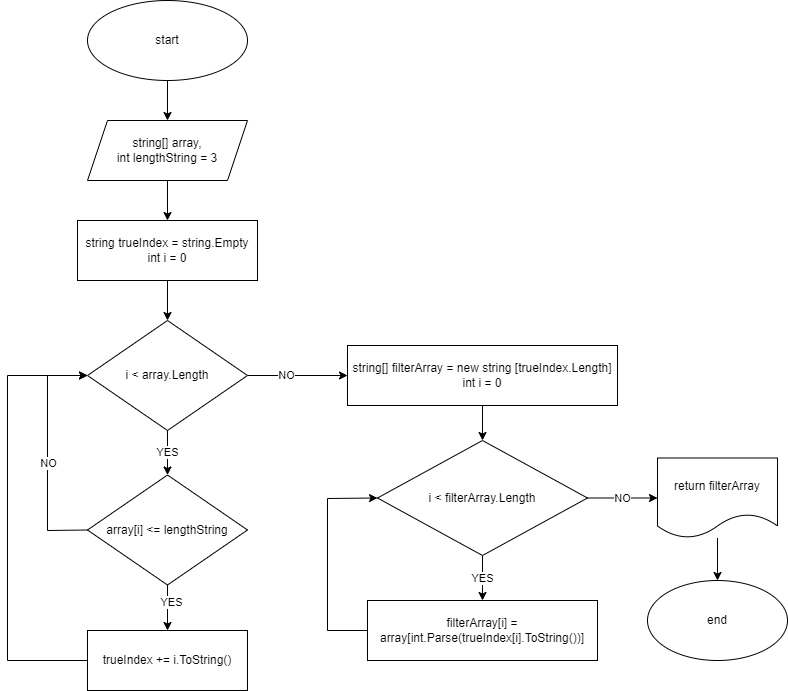

The diagram above was exported from draw.io. Its source (the exported page's mxGraphModel, read from the mxfile embedded in the PNG):
<mxGraphModel dx="1965" dy="682" grid="1" gridSize="10" guides="1" tooltips="1" connect="1" arrows="1" fold="1" page="1" pageScale="1" pageWidth="827" pageHeight="1169" math="0" shadow="0">
  <root>
    <mxCell id="0" />
    <mxCell id="1" parent="0" />
    <mxCell id="tB8qxT-YK6PfwHb6BdZ6-3" value="" style="edgeStyle=orthogonalEdgeStyle;rounded=0;orthogonalLoop=1;jettySize=auto;html=1;" edge="1" parent="1" source="tB8qxT-YK6PfwHb6BdZ6-1" target="tB8qxT-YK6PfwHb6BdZ6-2">
      <mxGeometry relative="1" as="geometry" />
    </mxCell>
    <mxCell id="tB8qxT-YK6PfwHb6BdZ6-1" value="start" style="ellipse;whiteSpace=wrap;html=1;" vertex="1" parent="1">
      <mxGeometry x="80" width="160" height="80" as="geometry" />
    </mxCell>
    <mxCell id="tB8qxT-YK6PfwHb6BdZ6-5" value="" style="edgeStyle=orthogonalEdgeStyle;rounded=0;orthogonalLoop=1;jettySize=auto;html=1;" edge="1" parent="1" source="tB8qxT-YK6PfwHb6BdZ6-2" target="tB8qxT-YK6PfwHb6BdZ6-4">
      <mxGeometry relative="1" as="geometry" />
    </mxCell>
    <mxCell id="tB8qxT-YK6PfwHb6BdZ6-2" value="string[] array,&lt;br&gt;int&amp;nbsp;lengthString = 3" style="shape=parallelogram;perimeter=parallelogramPerimeter;whiteSpace=wrap;html=1;fixedSize=1;" vertex="1" parent="1">
      <mxGeometry x="80" y="120" width="160" height="60" as="geometry" />
    </mxCell>
    <mxCell id="tB8qxT-YK6PfwHb6BdZ6-7" value="" style="edgeStyle=orthogonalEdgeStyle;rounded=0;orthogonalLoop=1;jettySize=auto;html=1;" edge="1" parent="1" source="tB8qxT-YK6PfwHb6BdZ6-4" target="tB8qxT-YK6PfwHb6BdZ6-6">
      <mxGeometry relative="1" as="geometry" />
    </mxCell>
    <mxCell id="tB8qxT-YK6PfwHb6BdZ6-4" value="string trueIndex = string.Empty&lt;br&gt;int i = 0" style="whiteSpace=wrap;html=1;" vertex="1" parent="1">
      <mxGeometry x="70" y="220" width="180" height="60" as="geometry" />
    </mxCell>
    <mxCell id="tB8qxT-YK6PfwHb6BdZ6-11" value="" style="edgeStyle=orthogonalEdgeStyle;rounded=0;orthogonalLoop=1;jettySize=auto;html=1;" edge="1" parent="1" source="tB8qxT-YK6PfwHb6BdZ6-6" target="tB8qxT-YK6PfwHb6BdZ6-10">
      <mxGeometry relative="1" as="geometry" />
    </mxCell>
    <mxCell id="tB8qxT-YK6PfwHb6BdZ6-12" value="NO" style="edgeLabel;html=1;align=center;verticalAlign=middle;resizable=0;points=[];" vertex="1" connectable="0" parent="tB8qxT-YK6PfwHb6BdZ6-11">
      <mxGeometry x="-0.24" y="1" relative="1" as="geometry">
        <mxPoint as="offset" />
      </mxGeometry>
    </mxCell>
    <mxCell id="tB8qxT-YK6PfwHb6BdZ6-13" value="YES" style="edgeStyle=orthogonalEdgeStyle;rounded=0;orthogonalLoop=1;jettySize=auto;html=1;" edge="1" parent="1" source="tB8qxT-YK6PfwHb6BdZ6-6" target="tB8qxT-YK6PfwHb6BdZ6-8">
      <mxGeometry relative="1" as="geometry" />
    </mxCell>
    <mxCell id="tB8qxT-YK6PfwHb6BdZ6-6" value="i &amp;lt; array.Length" style="rhombus;whiteSpace=wrap;html=1;" vertex="1" parent="1">
      <mxGeometry x="80" y="320" width="160" height="110" as="geometry" />
    </mxCell>
    <mxCell id="tB8qxT-YK6PfwHb6BdZ6-15" value="" style="edgeStyle=orthogonalEdgeStyle;rounded=0;orthogonalLoop=1;jettySize=auto;html=1;" edge="1" parent="1" source="tB8qxT-YK6PfwHb6BdZ6-8" target="tB8qxT-YK6PfwHb6BdZ6-14">
      <mxGeometry relative="1" as="geometry" />
    </mxCell>
    <mxCell id="tB8qxT-YK6PfwHb6BdZ6-16" value="YES" style="edgeLabel;html=1;align=center;verticalAlign=middle;resizable=0;points=[];" vertex="1" connectable="0" parent="tB8qxT-YK6PfwHb6BdZ6-15">
      <mxGeometry x="-0.2476" y="3" relative="1" as="geometry">
        <mxPoint as="offset" />
      </mxGeometry>
    </mxCell>
    <mxCell id="tB8qxT-YK6PfwHb6BdZ6-8" value="array[i] &amp;lt;= lengthString" style="rhombus;whiteSpace=wrap;html=1;" vertex="1" parent="1">
      <mxGeometry x="80" y="474.5" width="160" height="110" as="geometry" />
    </mxCell>
    <mxCell id="tB8qxT-YK6PfwHb6BdZ6-21" value="" style="edgeStyle=orthogonalEdgeStyle;rounded=0;orthogonalLoop=1;jettySize=auto;html=1;" edge="1" parent="1" source="tB8qxT-YK6PfwHb6BdZ6-10" target="tB8qxT-YK6PfwHb6BdZ6-20">
      <mxGeometry relative="1" as="geometry" />
    </mxCell>
    <mxCell id="tB8qxT-YK6PfwHb6BdZ6-10" value="string[] filterArray = new string [trueIndex.Length]&lt;br&gt;int i = 0" style="whiteSpace=wrap;html=1;" vertex="1" parent="1">
      <mxGeometry x="340" y="345" width="270" height="60" as="geometry" />
    </mxCell>
    <mxCell id="tB8qxT-YK6PfwHb6BdZ6-14" value="trueIndex += i.ToString()" style="whiteSpace=wrap;html=1;" vertex="1" parent="1">
      <mxGeometry x="80" y="630" width="160" height="60" as="geometry" />
    </mxCell>
    <mxCell id="tB8qxT-YK6PfwHb6BdZ6-17" value="" style="endArrow=classic;html=1;rounded=0;entryX=0;entryY=0.5;entryDx=0;entryDy=0;exitX=0;exitY=0.5;exitDx=0;exitDy=0;" edge="1" parent="1" source="tB8qxT-YK6PfwHb6BdZ6-8" target="tB8qxT-YK6PfwHb6BdZ6-6">
      <mxGeometry width="50" height="50" relative="1" as="geometry">
        <mxPoint x="390" y="470" as="sourcePoint" />
        <mxPoint x="440" y="420" as="targetPoint" />
        <Array as="points">
          <mxPoint x="40" y="530" />
          <mxPoint x="40" y="375" />
        </Array>
      </mxGeometry>
    </mxCell>
    <mxCell id="tB8qxT-YK6PfwHb6BdZ6-18" value="NO" style="edgeLabel;html=1;align=center;verticalAlign=middle;resizable=0;points=[];" vertex="1" connectable="0" parent="tB8qxT-YK6PfwHb6BdZ6-17">
      <mxGeometry x="-0.0808" relative="1" as="geometry">
        <mxPoint as="offset" />
      </mxGeometry>
    </mxCell>
    <mxCell id="tB8qxT-YK6PfwHb6BdZ6-19" value="" style="endArrow=classic;html=1;rounded=0;exitX=0;exitY=0.5;exitDx=0;exitDy=0;entryX=0;entryY=0.5;entryDx=0;entryDy=0;" edge="1" parent="1" source="tB8qxT-YK6PfwHb6BdZ6-14" target="tB8qxT-YK6PfwHb6BdZ6-6">
      <mxGeometry width="50" height="50" relative="1" as="geometry">
        <mxPoint x="390" y="470" as="sourcePoint" />
        <mxPoint x="440" y="420" as="targetPoint" />
        <Array as="points">
          <mxPoint y="660" />
          <mxPoint y="375" />
        </Array>
      </mxGeometry>
    </mxCell>
    <mxCell id="tB8qxT-YK6PfwHb6BdZ6-23" value="YES" style="edgeStyle=orthogonalEdgeStyle;rounded=0;orthogonalLoop=1;jettySize=auto;html=1;" edge="1" parent="1" source="tB8qxT-YK6PfwHb6BdZ6-20" target="tB8qxT-YK6PfwHb6BdZ6-22">
      <mxGeometry relative="1" as="geometry" />
    </mxCell>
    <mxCell id="tB8qxT-YK6PfwHb6BdZ6-26" value="NO" style="edgeStyle=orthogonalEdgeStyle;rounded=0;orthogonalLoop=1;jettySize=auto;html=1;" edge="1" parent="1" source="tB8qxT-YK6PfwHb6BdZ6-20" target="tB8qxT-YK6PfwHb6BdZ6-25">
      <mxGeometry relative="1" as="geometry" />
    </mxCell>
    <mxCell id="tB8qxT-YK6PfwHb6BdZ6-20" value="i &amp;lt; filterArray.Length" style="rhombus;whiteSpace=wrap;html=1;" vertex="1" parent="1">
      <mxGeometry x="370" y="440" width="210" height="115" as="geometry" />
    </mxCell>
    <mxCell id="tB8qxT-YK6PfwHb6BdZ6-22" value="filterArray[i] = array[int.Parse(trueIndex[i].ToString())]" style="whiteSpace=wrap;html=1;" vertex="1" parent="1">
      <mxGeometry x="360" y="600" width="230" height="60" as="geometry" />
    </mxCell>
    <mxCell id="tB8qxT-YK6PfwHb6BdZ6-24" value="" style="endArrow=classic;html=1;rounded=0;exitX=0;exitY=0.5;exitDx=0;exitDy=0;entryX=0;entryY=0.5;entryDx=0;entryDy=0;" edge="1" parent="1" source="tB8qxT-YK6PfwHb6BdZ6-22" target="tB8qxT-YK6PfwHb6BdZ6-20">
      <mxGeometry width="50" height="50" relative="1" as="geometry">
        <mxPoint x="390" y="430" as="sourcePoint" />
        <mxPoint x="440" y="380" as="targetPoint" />
        <Array as="points">
          <mxPoint x="320" y="630" />
          <mxPoint x="320" y="498" />
        </Array>
      </mxGeometry>
    </mxCell>
    <mxCell id="tB8qxT-YK6PfwHb6BdZ6-28" value="" style="edgeStyle=orthogonalEdgeStyle;rounded=0;orthogonalLoop=1;jettySize=auto;html=1;" edge="1" parent="1" source="tB8qxT-YK6PfwHb6BdZ6-25" target="tB8qxT-YK6PfwHb6BdZ6-27">
      <mxGeometry relative="1" as="geometry" />
    </mxCell>
    <mxCell id="tB8qxT-YK6PfwHb6BdZ6-25" value="return filterArray" style="shape=document;whiteSpace=wrap;html=1;boundedLbl=1;" vertex="1" parent="1">
      <mxGeometry x="650" y="457.5" width="120" height="80" as="geometry" />
    </mxCell>
    <mxCell id="tB8qxT-YK6PfwHb6BdZ6-27" value="end" style="ellipse;whiteSpace=wrap;html=1;" vertex="1" parent="1">
      <mxGeometry x="640" y="580" width="140" height="80" as="geometry" />
    </mxCell>
  </root>
</mxGraphModel>